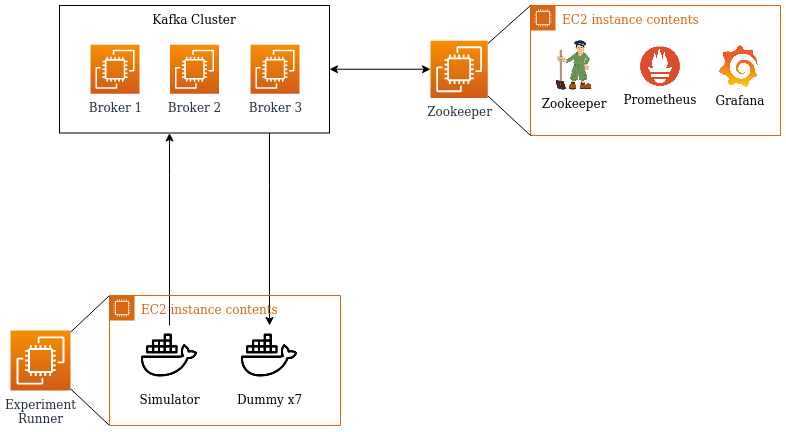

The diagram above was exported from draw.io. Its source (the exported page's mxGraphModel, read from the mxfile embedded in the PNG):
<mxGraphModel dx="1220" dy="1166" grid="1" gridSize="10" guides="1" tooltips="1" connect="1" arrows="1" fold="1" page="1" pageScale="1" pageWidth="850" pageHeight="1100" math="0" shadow="0">
  <root>
    <mxCell id="0" />
    <mxCell id="1" parent="0" />
    <mxCell id="V91pMVrXCmtGr4smHHXI-11" value="EC2 instance contents" style="points=[[0,0],[0.25,0],[0.5,0],[0.75,0],[1,0],[1,0.25],[1,0.5],[1,0.75],[1,1],[0.75,1],[0.5,1],[0.25,1],[0,1],[0,0.75],[0,0.5],[0,0.25]];outlineConnect=0;gradientColor=none;html=1;whiteSpace=wrap;fontSize=12;fontStyle=0;shape=mxgraph.aws4.group;grIcon=mxgraph.aws4.group_ec2_instance_contents;strokeColor=#D86613;fillColor=none;verticalAlign=top;align=left;spacingLeft=30;fontColor=#D86613;dashed=0;" vertex="1" parent="1">
      <mxGeometry x="540" y="230" width="250" height="130" as="geometry" />
    </mxCell>
    <mxCell id="UVWVDFfimsr7FdexQnEH-40" style="edgeStyle=orthogonalEdgeStyle;rounded=0;orthogonalLoop=1;jettySize=auto;html=1;" parent="1" source="UVWVDFfimsr7FdexQnEH-10" target="UVWVDFfimsr7FdexQnEH-27" edge="1">
      <mxGeometry relative="1" as="geometry">
        <Array as="points">
          <mxPoint x="279" y="410" />
          <mxPoint x="279" y="410" />
        </Array>
      </mxGeometry>
    </mxCell>
    <mxCell id="UVWVDFfimsr7FdexQnEH-43" style="edgeStyle=orthogonalEdgeStyle;rounded=0;orthogonalLoop=1;jettySize=auto;html=1;startArrow=classic;startFill=1;" parent="1" source="UVWVDFfimsr7FdexQnEH-10" target="V91pMVrXCmtGr4smHHXI-7" edge="1">
      <mxGeometry relative="1" as="geometry">
        <mxPoint x="459" y="293.79999999999995" as="targetPoint" />
      </mxGeometry>
    </mxCell>
    <mxCell id="UVWVDFfimsr7FdexQnEH-10" value="Kafka Cluster" style="rounded=0;whiteSpace=wrap;html=1;horizontal=1;verticalAlign=top;" parent="1" vertex="1">
      <mxGeometry x="69" y="230" width="270" height="127.5" as="geometry" />
    </mxCell>
    <mxCell id="UVWVDFfimsr7FdexQnEH-22" style="edgeStyle=orthogonalEdgeStyle;rounded=0;orthogonalLoop=1;jettySize=auto;html=1;" parent="1" source="UVWVDFfimsr7FdexQnEH-26" target="UVWVDFfimsr7FdexQnEH-10" edge="1">
      <mxGeometry relative="1" as="geometry">
        <mxPoint x="114.0344827586207" y="540" as="sourcePoint" />
        <Array as="points">
          <mxPoint x="179" y="400" />
          <mxPoint x="179" y="400" />
        </Array>
      </mxGeometry>
    </mxCell>
    <mxCell id="UVWVDFfimsr7FdexQnEH-26" value="&lt;div&gt;Simulator&lt;/div&gt;" style="shape=image;html=1;verticalAlign=top;verticalLabelPosition=bottom;labelBackgroundColor=#ffffff;imageAspect=0;aspect=fixed;image=https://cdn1.iconfinder.com/data/icons/logos-and-brands-3/512/97_Docker_logo_logos-128.png" parent="1" vertex="1">
      <mxGeometry x="149" y="550" width="60" height="60" as="geometry" />
    </mxCell>
    <mxCell id="UVWVDFfimsr7FdexQnEH-27" value="Dummy x7" style="shape=image;html=1;verticalAlign=top;verticalLabelPosition=bottom;labelBackgroundColor=#ffffff;imageAspect=0;aspect=fixed;image=https://cdn1.iconfinder.com/data/icons/logos-and-brands-3/512/97_Docker_logo_logos-128.png" parent="1" vertex="1">
      <mxGeometry x="249" y="550" width="60" height="60" as="geometry" />
    </mxCell>
    <mxCell id="UVWVDFfimsr7FdexQnEH-35" style="edgeStyle=orthogonalEdgeStyle;rounded=0;orthogonalLoop=1;jettySize=auto;html=1;" parent="1" edge="1">
      <mxGeometry relative="1" as="geometry">
        <mxPoint x="410" y="560" as="sourcePoint" />
      </mxGeometry>
    </mxCell>
    <mxCell id="UVWVDFfimsr7FdexQnEH-36" style="edgeStyle=orthogonalEdgeStyle;rounded=0;orthogonalLoop=1;jettySize=auto;html=1;" parent="1" edge="1">
      <mxGeometry relative="1" as="geometry">
        <mxPoint x="530" y="560" as="sourcePoint" />
      </mxGeometry>
    </mxCell>
    <mxCell id="UVWVDFfimsr7FdexQnEH-37" style="edgeStyle=orthogonalEdgeStyle;rounded=0;orthogonalLoop=1;jettySize=auto;html=1;" parent="1" edge="1">
      <mxGeometry relative="1" as="geometry">
        <mxPoint x="620" y="639.9999999999998" as="targetPoint" />
      </mxGeometry>
    </mxCell>
    <mxCell id="UVWVDFfimsr7FdexQnEH-38" style="edgeStyle=orthogonalEdgeStyle;rounded=0;orthogonalLoop=1;jettySize=auto;html=1;" parent="1" edge="1">
      <mxGeometry relative="1" as="geometry">
        <mxPoint x="590" y="669.9999999999998" as="sourcePoint" />
      </mxGeometry>
    </mxCell>
    <mxCell id="UVWVDFfimsr7FdexQnEH-39" style="edgeStyle=orthogonalEdgeStyle;rounded=0;orthogonalLoop=1;jettySize=auto;html=1;" parent="1" edge="1">
      <mxGeometry relative="1" as="geometry">
        <mxPoint x="470" y="669.9999999999998" as="sourcePoint" />
      </mxGeometry>
    </mxCell>
    <mxCell id="UVWVDFfimsr7FdexQnEH-41" value="" style="endArrow=none;html=1;entryX=0;entryY=0;entryDx=0;entryDy=0;" parent="1" source="V91pMVrXCmtGr4smHHXI-9" target="V91pMVrXCmtGr4smHHXI-10" edge="1">
      <mxGeometry width="50" height="50" relative="1" as="geometry">
        <mxPoint x="78.40000000000009" y="556.2" as="sourcePoint" />
        <mxPoint x="119" y="530" as="targetPoint" />
      </mxGeometry>
    </mxCell>
    <mxCell id="UVWVDFfimsr7FdexQnEH-42" value="" style="endArrow=none;html=1;entryX=0;entryY=1;entryDx=0;entryDy=0;" parent="1" source="V91pMVrXCmtGr4smHHXI-9" target="V91pMVrXCmtGr4smHHXI-10" edge="1">
      <mxGeometry width="50" height="50" relative="1" as="geometry">
        <mxPoint x="78.40000000000009" y="613.8" as="sourcePoint" />
        <mxPoint x="119" y="640" as="targetPoint" />
      </mxGeometry>
    </mxCell>
    <mxCell id="UVWVDFfimsr7FdexQnEH-45" value="Prometheus" style="shape=image;verticalLabelPosition=bottom;labelBackgroundColor=#ffffff;verticalAlign=top;aspect=fixed;imageAspect=0;image=https://cdn.iconscout.com/icon/free/png-256/prometheus-282488.png;" parent="1" vertex="1">
      <mxGeometry x="650.12" y="271.38" width="39.75" height="39.75" as="geometry" />
    </mxCell>
    <mxCell id="UVWVDFfimsr7FdexQnEH-46" value="Grafana" style="shape=image;verticalLabelPosition=bottom;labelBackgroundColor=#ffffff;verticalAlign=top;aspect=fixed;imageAspect=0;image=https://upload-icon.s3.us-east-2.amazonaws.com/uploads/icons/png/8135670941548141941-512.png;" parent="1" vertex="1">
      <mxGeometry x="729" y="270.25" width="42" height="42" as="geometry" />
    </mxCell>
    <mxCell id="UVWVDFfimsr7FdexQnEH-57" value="Zookeeper" style="shape=image;verticalLabelPosition=bottom;labelBackgroundColor=#ffffff;verticalAlign=top;aspect=fixed;imageAspect=0;image=https://symbols.getvecta.com/stencil_104/25_zookeeper-icon.3a657cef05.jpg;" parent="1" vertex="1">
      <mxGeometry x="559" y="265.13" width="50" height="50" as="geometry" />
    </mxCell>
    <mxCell id="UVWVDFfimsr7FdexQnEH-58" value="" style="endArrow=none;html=1;entryX=0;entryY=0;entryDx=0;entryDy=0;" parent="1" source="V91pMVrXCmtGr4smHHXI-7" target="V91pMVrXCmtGr4smHHXI-11" edge="1">
      <mxGeometry width="50" height="50" relative="1" as="geometry">
        <mxPoint x="497" y="270" as="sourcePoint" />
        <mxPoint x="540" y="246.8800000000001" as="targetPoint" />
      </mxGeometry>
    </mxCell>
    <mxCell id="UVWVDFfimsr7FdexQnEH-59" value="" style="endArrow=none;html=1;entryX=0;entryY=1;entryDx=0;entryDy=0;" parent="1" source="V91pMVrXCmtGr4smHHXI-7" target="V91pMVrXCmtGr4smHHXI-11" edge="1">
      <mxGeometry width="50" height="50" relative="1" as="geometry">
        <mxPoint x="530" y="410" as="sourcePoint" />
        <mxPoint x="540" y="340.6300000000001" as="targetPoint" />
      </mxGeometry>
    </mxCell>
    <mxCell id="V91pMVrXCmtGr4smHHXI-4" value="Broker 1" style="outlineConnect=0;fontColor=#232F3E;gradientColor=#F78E04;gradientDirection=north;fillColor=#D05C17;strokeColor=#ffffff;dashed=0;verticalLabelPosition=bottom;verticalAlign=top;align=center;html=1;fontSize=12;fontStyle=0;aspect=fixed;shape=mxgraph.aws4.resourceIcon;resIcon=mxgraph.aws4.ec2;" vertex="1" parent="1">
      <mxGeometry x="100" y="269.26" width="49" height="49" as="geometry" />
    </mxCell>
    <mxCell id="V91pMVrXCmtGr4smHHXI-5" value="Broker 2" style="outlineConnect=0;fontColor=#232F3E;gradientColor=#F78E04;gradientDirection=north;fillColor=#D05C17;strokeColor=#ffffff;dashed=0;verticalLabelPosition=bottom;verticalAlign=top;align=center;html=1;fontSize=12;fontStyle=0;aspect=fixed;shape=mxgraph.aws4.resourceIcon;resIcon=mxgraph.aws4.ec2;" vertex="1" parent="1">
      <mxGeometry x="179.5" y="269.25" width="49" height="49" as="geometry" />
    </mxCell>
    <mxCell id="V91pMVrXCmtGr4smHHXI-6" value="Broker 3" style="outlineConnect=0;fontColor=#232F3E;gradientColor=#F78E04;gradientDirection=north;fillColor=#D05C17;strokeColor=#ffffff;dashed=0;verticalLabelPosition=bottom;verticalAlign=top;align=center;html=1;fontSize=12;fontStyle=0;aspect=fixed;shape=mxgraph.aws4.resourceIcon;resIcon=mxgraph.aws4.ec2;" vertex="1" parent="1">
      <mxGeometry x="260" y="269.25" width="49" height="49" as="geometry" />
    </mxCell>
    <mxCell id="V91pMVrXCmtGr4smHHXI-7" value="Zookeeper" style="outlineConnect=0;fontColor=#232F3E;gradientColor=#F78E04;gradientDirection=north;fillColor=#D05C17;strokeColor=#ffffff;dashed=0;verticalLabelPosition=bottom;verticalAlign=top;align=center;html=1;fontSize=12;fontStyle=0;aspect=fixed;shape=mxgraph.aws4.resourceIcon;resIcon=mxgraph.aws4.ec2;" vertex="1" parent="1">
      <mxGeometry x="440" y="265.13" width="57.25" height="57.25" as="geometry" />
    </mxCell>
    <mxCell id="V91pMVrXCmtGr4smHHXI-9" value="&lt;div&gt;Experiment &lt;br&gt;&lt;/div&gt;&lt;div&gt;Runner&lt;/div&gt;" style="outlineConnect=0;fontColor=#232F3E;gradientColor=#F78E04;gradientDirection=north;fillColor=#D05C17;strokeColor=#ffffff;dashed=0;verticalLabelPosition=bottom;verticalAlign=top;align=center;html=1;fontSize=12;fontStyle=0;aspect=fixed;shape=mxgraph.aws4.resourceIcon;resIcon=mxgraph.aws4.ec2;" vertex="1" parent="1">
      <mxGeometry x="20" y="555" width="60" height="60" as="geometry" />
    </mxCell>
    <mxCell id="V91pMVrXCmtGr4smHHXI-10" value="EC2 instance contents" style="points=[[0,0],[0.25,0],[0.5,0],[0.75,0],[1,0],[1,0.25],[1,0.5],[1,0.75],[1,1],[0.75,1],[0.5,1],[0.25,1],[0,1],[0,0.75],[0,0.5],[0,0.25]];outlineConnect=0;gradientColor=none;html=1;whiteSpace=wrap;fontSize=12;fontStyle=0;shape=mxgraph.aws4.group;grIcon=mxgraph.aws4.group_ec2_instance_contents;strokeColor=#D86613;fillColor=none;verticalAlign=top;align=left;spacingLeft=30;fontColor=#D86613;dashed=0;" vertex="1" parent="1">
      <mxGeometry x="119" y="520" width="231" height="130" as="geometry" />
    </mxCell>
  </root>
</mxGraphModel>